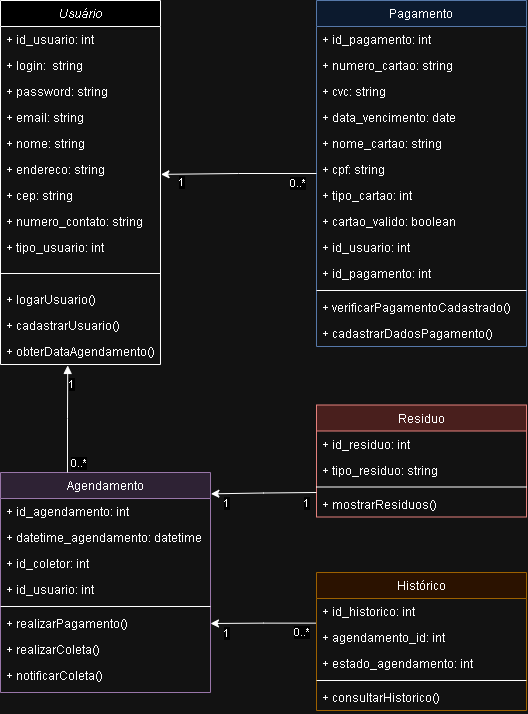

The diagram above was exported from draw.io. Its source (the exported page's mxGraphModel, read from the mxfile embedded in the PNG):
<mxGraphModel dx="1793" dy="933" grid="1" gridSize="10" guides="1" tooltips="1" connect="1" arrows="1" fold="1" page="1" pageScale="1" pageWidth="827" pageHeight="1169" math="0" shadow="0">
  <root>
    <mxCell id="WIyWlLk6GJQsqaUBKTNV-0" />
    <mxCell id="WIyWlLk6GJQsqaUBKTNV-1" parent="WIyWlLk6GJQsqaUBKTNV-0" />
    <mxCell id="zkfFHV4jXpPFQw0GAbJ--0" value="Usuário" style="swimlane;fontStyle=2;align=center;verticalAlign=top;childLayout=stackLayout;horizontal=1;startSize=26;horizontalStack=0;resizeParent=1;resizeLast=0;collapsible=1;marginBottom=0;rounded=0;shadow=0;strokeWidth=1;" parent="WIyWlLk6GJQsqaUBKTNV-1" vertex="1">
      <mxGeometry x="364" y="68" width="160" height="364" as="geometry">
        <mxRectangle x="230" y="140" width="160" height="26" as="alternateBounds" />
      </mxGeometry>
    </mxCell>
    <mxCell id="zkfFHV4jXpPFQw0GAbJ--1" value="+ id_usuario: int" style="text;align=left;verticalAlign=top;spacingLeft=4;spacingRight=4;overflow=hidden;rotatable=0;points=[[0,0.5],[1,0.5]];portConstraint=eastwest;" parent="zkfFHV4jXpPFQw0GAbJ--0" vertex="1">
      <mxGeometry y="26" width="160" height="26" as="geometry" />
    </mxCell>
    <mxCell id="zkfFHV4jXpPFQw0GAbJ--2" value="+ login:  string" style="text;align=left;verticalAlign=top;spacingLeft=4;spacingRight=4;overflow=hidden;rotatable=0;points=[[0,0.5],[1,0.5]];portConstraint=eastwest;rounded=0;shadow=0;html=0;" parent="zkfFHV4jXpPFQw0GAbJ--0" vertex="1">
      <mxGeometry y="52" width="160" height="26" as="geometry" />
    </mxCell>
    <mxCell id="zkfFHV4jXpPFQw0GAbJ--3" value="+ password: string" style="text;align=left;verticalAlign=top;spacingLeft=4;spacingRight=4;overflow=hidden;rotatable=0;points=[[0,0.5],[1,0.5]];portConstraint=eastwest;rounded=0;shadow=0;html=0;container=1;" parent="zkfFHV4jXpPFQw0GAbJ--0" vertex="1">
      <mxGeometry y="78" width="160" height="26" as="geometry" />
    </mxCell>
    <mxCell id="soA7-zTQxOU9ZDhba6Hv-11" value="+ email: string" style="text;align=left;verticalAlign=top;spacingLeft=4;spacingRight=4;overflow=hidden;rotatable=0;points=[[0,0.5],[1,0.5]];portConstraint=eastwest;rounded=0;shadow=0;html=0;" vertex="1" parent="zkfFHV4jXpPFQw0GAbJ--0">
      <mxGeometry y="104" width="160" height="26" as="geometry" />
    </mxCell>
    <mxCell id="soA7-zTQxOU9ZDhba6Hv-12" value="+ nome: string" style="text;align=left;verticalAlign=top;spacingLeft=4;spacingRight=4;overflow=hidden;rotatable=0;points=[[0,0.5],[1,0.5]];portConstraint=eastwest;rounded=0;shadow=0;html=0;" vertex="1" parent="zkfFHV4jXpPFQw0GAbJ--0">
      <mxGeometry y="130" width="160" height="26" as="geometry" />
    </mxCell>
    <mxCell id="soA7-zTQxOU9ZDhba6Hv-14" value="+ endereco: string" style="text;align=left;verticalAlign=top;spacingLeft=4;spacingRight=4;overflow=hidden;rotatable=0;points=[[0,0.5],[1,0.5]];portConstraint=eastwest;rounded=0;shadow=0;html=0;" vertex="1" parent="zkfFHV4jXpPFQw0GAbJ--0">
      <mxGeometry y="156" width="160" height="26" as="geometry" />
    </mxCell>
    <mxCell id="soA7-zTQxOU9ZDhba6Hv-15" value="+ cep: string" style="text;align=left;verticalAlign=top;spacingLeft=4;spacingRight=4;overflow=hidden;rotatable=0;points=[[0,0.5],[1,0.5]];portConstraint=eastwest;rounded=0;shadow=0;html=0;" vertex="1" parent="zkfFHV4jXpPFQw0GAbJ--0">
      <mxGeometry y="182" width="160" height="26" as="geometry" />
    </mxCell>
    <mxCell id="soA7-zTQxOU9ZDhba6Hv-16" value="+ numero_contato: string" style="text;align=left;verticalAlign=top;spacingLeft=4;spacingRight=4;overflow=hidden;rotatable=0;points=[[0,0.5],[1,0.5]];portConstraint=eastwest;rounded=0;shadow=0;html=0;" vertex="1" parent="zkfFHV4jXpPFQw0GAbJ--0">
      <mxGeometry y="208" width="160" height="26" as="geometry" />
    </mxCell>
    <mxCell id="soA7-zTQxOU9ZDhba6Hv-17" value="+ tipo_usuario: int" style="text;align=left;verticalAlign=top;spacingLeft=4;spacingRight=4;overflow=hidden;rotatable=0;points=[[0,0.5],[1,0.5]];portConstraint=eastwest;rounded=0;shadow=0;html=0;" vertex="1" parent="zkfFHV4jXpPFQw0GAbJ--0">
      <mxGeometry y="234" width="160" height="26" as="geometry" />
    </mxCell>
    <mxCell id="zkfFHV4jXpPFQw0GAbJ--4" value="" style="line;html=1;strokeWidth=1;align=left;verticalAlign=middle;spacingTop=-1;spacingLeft=3;spacingRight=3;rotatable=0;labelPosition=right;points=[];portConstraint=eastwest;" parent="zkfFHV4jXpPFQw0GAbJ--0" vertex="1">
      <mxGeometry y="260" width="160" height="26" as="geometry" />
    </mxCell>
    <mxCell id="zkfFHV4jXpPFQw0GAbJ--5" value="+ logarUsuario()" style="text;align=left;verticalAlign=top;spacingLeft=4;spacingRight=4;overflow=hidden;rotatable=0;points=[[0,0.5],[1,0.5]];portConstraint=eastwest;" parent="zkfFHV4jXpPFQw0GAbJ--0" vertex="1">
      <mxGeometry y="286" width="160" height="26" as="geometry" />
    </mxCell>
    <mxCell id="soA7-zTQxOU9ZDhba6Hv-20" value="+ cadastrarUsuario()" style="text;align=left;verticalAlign=top;spacingLeft=4;spacingRight=4;overflow=hidden;rotatable=0;points=[[0,0.5],[1,0.5]];portConstraint=eastwest;" vertex="1" parent="zkfFHV4jXpPFQw0GAbJ--0">
      <mxGeometry y="312" width="160" height="26" as="geometry" />
    </mxCell>
    <mxCell id="soA7-zTQxOU9ZDhba6Hv-21" value="+ obterDataAgendamento()" style="text;align=left;verticalAlign=top;spacingLeft=4;spacingRight=4;overflow=hidden;rotatable=0;points=[[0,0.5],[1,0.5]];portConstraint=eastwest;" vertex="1" parent="zkfFHV4jXpPFQw0GAbJ--0">
      <mxGeometry y="338" width="160" height="26" as="geometry" />
    </mxCell>
    <mxCell id="zkfFHV4jXpPFQw0GAbJ--17" value="Pagamento" style="swimlane;fontStyle=0;align=center;verticalAlign=top;childLayout=stackLayout;horizontal=1;startSize=26;horizontalStack=0;resizeParent=1;resizeLast=0;collapsible=1;marginBottom=0;rounded=0;shadow=0;strokeWidth=1;fillColor=#dae8fc;strokeColor=#6c8ebf;" parent="WIyWlLk6GJQsqaUBKTNV-1" vertex="1">
      <mxGeometry x="680" y="68" width="210" height="346" as="geometry">
        <mxRectangle x="550" y="140" width="160" height="26" as="alternateBounds" />
      </mxGeometry>
    </mxCell>
    <mxCell id="zkfFHV4jXpPFQw0GAbJ--18" value="+ id_pagamento: int" style="text;align=left;verticalAlign=top;spacingLeft=4;spacingRight=4;overflow=hidden;rotatable=0;points=[[0,0.5],[1,0.5]];portConstraint=eastwest;" parent="zkfFHV4jXpPFQw0GAbJ--17" vertex="1">
      <mxGeometry y="26" width="210" height="26" as="geometry" />
    </mxCell>
    <mxCell id="soA7-zTQxOU9ZDhba6Hv-23" value="+ numero_cartao: string" style="text;align=left;verticalAlign=top;spacingLeft=4;spacingRight=4;overflow=hidden;rotatable=0;points=[[0,0.5],[1,0.5]];portConstraint=eastwest;" vertex="1" parent="zkfFHV4jXpPFQw0GAbJ--17">
      <mxGeometry y="52" width="210" height="26" as="geometry" />
    </mxCell>
    <mxCell id="soA7-zTQxOU9ZDhba6Hv-24" value="+ cvc: string" style="text;align=left;verticalAlign=top;spacingLeft=4;spacingRight=4;overflow=hidden;rotatable=0;points=[[0,0.5],[1,0.5]];portConstraint=eastwest;" vertex="1" parent="zkfFHV4jXpPFQw0GAbJ--17">
      <mxGeometry y="78" width="210" height="26" as="geometry" />
    </mxCell>
    <mxCell id="soA7-zTQxOU9ZDhba6Hv-25" value="+ data_vencimento: date" style="text;align=left;verticalAlign=top;spacingLeft=4;spacingRight=4;overflow=hidden;rotatable=0;points=[[0,0.5],[1,0.5]];portConstraint=eastwest;" vertex="1" parent="zkfFHV4jXpPFQw0GAbJ--17">
      <mxGeometry y="104" width="210" height="26" as="geometry" />
    </mxCell>
    <mxCell id="soA7-zTQxOU9ZDhba6Hv-42" value="+ nome_cartao: string" style="text;align=left;verticalAlign=top;spacingLeft=4;spacingRight=4;overflow=hidden;rotatable=0;points=[[0,0.5],[1,0.5]];portConstraint=eastwest;" vertex="1" parent="zkfFHV4jXpPFQw0GAbJ--17">
      <mxGeometry y="130" width="210" height="26" as="geometry" />
    </mxCell>
    <mxCell id="soA7-zTQxOU9ZDhba6Hv-52" value="+ cpf: string" style="text;align=left;verticalAlign=top;spacingLeft=4;spacingRight=4;overflow=hidden;rotatable=0;points=[[0,0.5],[1,0.5]];portConstraint=eastwest;" vertex="1" parent="zkfFHV4jXpPFQw0GAbJ--17">
      <mxGeometry y="156" width="210" height="26" as="geometry" />
    </mxCell>
    <mxCell id="soA7-zTQxOU9ZDhba6Hv-53" value="+ tipo_cartao: int" style="text;align=left;verticalAlign=top;spacingLeft=4;spacingRight=4;overflow=hidden;rotatable=0;points=[[0,0.5],[1,0.5]];portConstraint=eastwest;" vertex="1" parent="zkfFHV4jXpPFQw0GAbJ--17">
      <mxGeometry y="182" width="210" height="26" as="geometry" />
    </mxCell>
    <mxCell id="soA7-zTQxOU9ZDhba6Hv-56" value="+ cartao_valido: boolean" style="text;align=left;verticalAlign=top;spacingLeft=4;spacingRight=4;overflow=hidden;rotatable=0;points=[[0,0.5],[1,0.5]];portConstraint=eastwest;" vertex="1" parent="zkfFHV4jXpPFQw0GAbJ--17">
      <mxGeometry y="208" width="210" height="26" as="geometry" />
    </mxCell>
    <mxCell id="soA7-zTQxOU9ZDhba6Hv-55" value="+ id_usuario: int" style="text;align=left;verticalAlign=top;spacingLeft=4;spacingRight=4;overflow=hidden;rotatable=0;points=[[0,0.5],[1,0.5]];portConstraint=eastwest;" vertex="1" parent="zkfFHV4jXpPFQw0GAbJ--17">
      <mxGeometry y="234" width="210" height="26" as="geometry" />
    </mxCell>
    <mxCell id="soA7-zTQxOU9ZDhba6Hv-54" value="+ id_pagamento: int" style="text;align=left;verticalAlign=top;spacingLeft=4;spacingRight=4;overflow=hidden;rotatable=0;points=[[0,0.5],[1,0.5]];portConstraint=eastwest;" vertex="1" parent="zkfFHV4jXpPFQw0GAbJ--17">
      <mxGeometry y="260" width="210" height="26" as="geometry" />
    </mxCell>
    <mxCell id="zkfFHV4jXpPFQw0GAbJ--23" value="" style="line;html=1;strokeWidth=1;align=left;verticalAlign=middle;spacingTop=-1;spacingLeft=3;spacingRight=3;rotatable=0;labelPosition=right;points=[];portConstraint=eastwest;" parent="zkfFHV4jXpPFQw0GAbJ--17" vertex="1">
      <mxGeometry y="286" width="210" height="8" as="geometry" />
    </mxCell>
    <mxCell id="zkfFHV4jXpPFQw0GAbJ--25" value="+ verificarPagamentoCadastrado()" style="text;align=left;verticalAlign=top;spacingLeft=4;spacingRight=4;overflow=hidden;rotatable=0;points=[[0,0.5],[1,0.5]];portConstraint=eastwest;" parent="zkfFHV4jXpPFQw0GAbJ--17" vertex="1">
      <mxGeometry y="294" width="210" height="26" as="geometry" />
    </mxCell>
    <mxCell id="soA7-zTQxOU9ZDhba6Hv-22" value="+ cadastrarDadosPagamento()" style="text;align=left;verticalAlign=top;spacingLeft=4;spacingRight=4;overflow=hidden;rotatable=0;points=[[0,0.5],[1,0.5]];portConstraint=eastwest;" vertex="1" parent="zkfFHV4jXpPFQw0GAbJ--17">
      <mxGeometry y="320" width="210" height="26" as="geometry" />
    </mxCell>
    <mxCell id="soA7-zTQxOU9ZDhba6Hv-57" value="Agendamento" style="swimlane;fontStyle=0;align=center;verticalAlign=top;childLayout=stackLayout;horizontal=1;startSize=26;horizontalStack=0;resizeParent=1;resizeLast=0;collapsible=1;marginBottom=0;rounded=0;shadow=0;strokeWidth=1;fillColor=#e1d5e7;strokeColor=#9673a6;" vertex="1" parent="WIyWlLk6GJQsqaUBKTNV-1">
      <mxGeometry x="364" y="540" width="210" height="220" as="geometry">
        <mxRectangle x="550" y="140" width="160" height="26" as="alternateBounds" />
      </mxGeometry>
    </mxCell>
    <mxCell id="soA7-zTQxOU9ZDhba6Hv-58" value="+ id_agendamento: int" style="text;align=left;verticalAlign=top;spacingLeft=4;spacingRight=4;overflow=hidden;rotatable=0;points=[[0,0.5],[1,0.5]];portConstraint=eastwest;" vertex="1" parent="soA7-zTQxOU9ZDhba6Hv-57">
      <mxGeometry y="26" width="210" height="26" as="geometry" />
    </mxCell>
    <mxCell id="soA7-zTQxOU9ZDhba6Hv-59" value="+ datetime_agendamento: datetime" style="text;align=left;verticalAlign=top;spacingLeft=4;spacingRight=4;overflow=hidden;rotatable=0;points=[[0,0.5],[1,0.5]];portConstraint=eastwest;" vertex="1" parent="soA7-zTQxOU9ZDhba6Hv-57">
      <mxGeometry y="52" width="210" height="26" as="geometry" />
    </mxCell>
    <mxCell id="soA7-zTQxOU9ZDhba6Hv-60" value="+ id_coletor: int" style="text;align=left;verticalAlign=top;spacingLeft=4;spacingRight=4;overflow=hidden;rotatable=0;points=[[0,0.5],[1,0.5]];portConstraint=eastwest;" vertex="1" parent="soA7-zTQxOU9ZDhba6Hv-57">
      <mxGeometry y="78" width="210" height="26" as="geometry" />
    </mxCell>
    <mxCell id="soA7-zTQxOU9ZDhba6Hv-61" value="+ id_usuario: int" style="text;align=left;verticalAlign=top;spacingLeft=4;spacingRight=4;overflow=hidden;rotatable=0;points=[[0,0.5],[1,0.5]];portConstraint=eastwest;" vertex="1" parent="soA7-zTQxOU9ZDhba6Hv-57">
      <mxGeometry y="104" width="210" height="26" as="geometry" />
    </mxCell>
    <mxCell id="soA7-zTQxOU9ZDhba6Hv-68" value="" style="line;html=1;strokeWidth=1;align=left;verticalAlign=middle;spacingTop=-1;spacingLeft=3;spacingRight=3;rotatable=0;labelPosition=right;points=[];portConstraint=eastwest;" vertex="1" parent="soA7-zTQxOU9ZDhba6Hv-57">
      <mxGeometry y="130" width="210" height="8" as="geometry" />
    </mxCell>
    <mxCell id="soA7-zTQxOU9ZDhba6Hv-69" value="+ realizarPagamento()" style="text;align=left;verticalAlign=top;spacingLeft=4;spacingRight=4;overflow=hidden;rotatable=0;points=[[0,0.5],[1,0.5]];portConstraint=eastwest;" vertex="1" parent="soA7-zTQxOU9ZDhba6Hv-57">
      <mxGeometry y="138" width="210" height="26" as="geometry" />
    </mxCell>
    <mxCell id="soA7-zTQxOU9ZDhba6Hv-70" value="+ realizarColeta()" style="text;align=left;verticalAlign=top;spacingLeft=4;spacingRight=4;overflow=hidden;rotatable=0;points=[[0,0.5],[1,0.5]];portConstraint=eastwest;" vertex="1" parent="soA7-zTQxOU9ZDhba6Hv-57">
      <mxGeometry y="164" width="210" height="26" as="geometry" />
    </mxCell>
    <mxCell id="soA7-zTQxOU9ZDhba6Hv-71" value="+ notificarColeta()" style="text;align=left;verticalAlign=top;spacingLeft=4;spacingRight=4;overflow=hidden;rotatable=0;points=[[0,0.5],[1,0.5]];portConstraint=eastwest;" vertex="1" parent="soA7-zTQxOU9ZDhba6Hv-57">
      <mxGeometry y="190" width="210" height="26" as="geometry" />
    </mxCell>
    <mxCell id="soA7-zTQxOU9ZDhba6Hv-72" value="Residuo" style="swimlane;fontStyle=0;align=center;verticalAlign=top;childLayout=stackLayout;horizontal=1;startSize=26;horizontalStack=0;resizeParent=1;resizeLast=0;collapsible=1;marginBottom=0;rounded=0;shadow=0;strokeWidth=1;fillColor=#f8cecc;strokeColor=#b85450;" vertex="1" parent="WIyWlLk6GJQsqaUBKTNV-1">
      <mxGeometry x="680" y="472.5" width="210" height="112" as="geometry">
        <mxRectangle x="550" y="140" width="160" height="26" as="alternateBounds" />
      </mxGeometry>
    </mxCell>
    <mxCell id="soA7-zTQxOU9ZDhba6Hv-73" value="+ id_residuo: int" style="text;align=left;verticalAlign=top;spacingLeft=4;spacingRight=4;overflow=hidden;rotatable=0;points=[[0,0.5],[1,0.5]];portConstraint=eastwest;" vertex="1" parent="soA7-zTQxOU9ZDhba6Hv-72">
      <mxGeometry y="26" width="210" height="26" as="geometry" />
    </mxCell>
    <mxCell id="soA7-zTQxOU9ZDhba6Hv-74" value="+ tipo_residuo: string" style="text;align=left;verticalAlign=top;spacingLeft=4;spacingRight=4;overflow=hidden;rotatable=0;points=[[0,0.5],[1,0.5]];portConstraint=eastwest;" vertex="1" parent="soA7-zTQxOU9ZDhba6Hv-72">
      <mxGeometry y="52" width="210" height="26" as="geometry" />
    </mxCell>
    <mxCell id="soA7-zTQxOU9ZDhba6Hv-77" value="" style="line;html=1;strokeWidth=1;align=left;verticalAlign=middle;spacingTop=-1;spacingLeft=3;spacingRight=3;rotatable=0;labelPosition=right;points=[];portConstraint=eastwest;" vertex="1" parent="soA7-zTQxOU9ZDhba6Hv-72">
      <mxGeometry y="78" width="210" height="8" as="geometry" />
    </mxCell>
    <mxCell id="soA7-zTQxOU9ZDhba6Hv-78" value="+ mostrarResiduos()" style="text;align=left;verticalAlign=top;spacingLeft=4;spacingRight=4;overflow=hidden;rotatable=0;points=[[0,0.5],[1,0.5]];portConstraint=eastwest;" vertex="1" parent="soA7-zTQxOU9ZDhba6Hv-72">
      <mxGeometry y="86" width="210" height="26" as="geometry" />
    </mxCell>
    <mxCell id="soA7-zTQxOU9ZDhba6Hv-101" style="edgeStyle=orthogonalEdgeStyle;rounded=0;orthogonalLoop=1;jettySize=auto;html=1;entryX=1;entryY=0.5;entryDx=0;entryDy=0;exitX=-0.003;exitY=-0.052;exitDx=0;exitDy=0;exitPerimeter=0;" edge="1" parent="WIyWlLk6GJQsqaUBKTNV-1" source="soA7-zTQxOU9ZDhba6Hv-83" target="soA7-zTQxOU9ZDhba6Hv-69">
      <mxGeometry relative="1" as="geometry" />
    </mxCell>
    <mxCell id="soA7-zTQxOU9ZDhba6Hv-102" value="1" style="edgeLabel;html=1;align=center;verticalAlign=middle;resizable=0;points=[];" vertex="1" connectable="0" parent="soA7-zTQxOU9ZDhba6Hv-101">
      <mxGeometry x="0.7121" relative="1" as="geometry">
        <mxPoint y="9" as="offset" />
      </mxGeometry>
    </mxCell>
    <mxCell id="soA7-zTQxOU9ZDhba6Hv-103" value="0..*" style="edgeLabel;html=1;align=center;verticalAlign=middle;resizable=0;points=[];" vertex="1" connectable="0" parent="soA7-zTQxOU9ZDhba6Hv-101">
      <mxGeometry x="-0.7154" relative="1" as="geometry">
        <mxPoint y="9" as="offset" />
      </mxGeometry>
    </mxCell>
    <mxCell id="soA7-zTQxOU9ZDhba6Hv-81" value="Histórico" style="swimlane;fontStyle=0;align=center;verticalAlign=top;childLayout=stackLayout;horizontal=1;startSize=26;horizontalStack=0;resizeParent=1;resizeLast=0;collapsible=1;marginBottom=0;rounded=0;shadow=0;strokeWidth=1;fillColor=#ffe6cc;strokeColor=#d79b00;" vertex="1" parent="WIyWlLk6GJQsqaUBKTNV-1">
      <mxGeometry x="680" y="640" width="210" height="138" as="geometry">
        <mxRectangle x="550" y="140" width="160" height="26" as="alternateBounds" />
      </mxGeometry>
    </mxCell>
    <mxCell id="soA7-zTQxOU9ZDhba6Hv-82" value="+ id_historico: int" style="text;align=left;verticalAlign=top;spacingLeft=4;spacingRight=4;overflow=hidden;rotatable=0;points=[[0,0.5],[1,0.5]];portConstraint=eastwest;" vertex="1" parent="soA7-zTQxOU9ZDhba6Hv-81">
      <mxGeometry y="26" width="210" height="26" as="geometry" />
    </mxCell>
    <mxCell id="soA7-zTQxOU9ZDhba6Hv-83" value="+ agendamento_id: int" style="text;align=left;verticalAlign=top;spacingLeft=4;spacingRight=4;overflow=hidden;rotatable=0;points=[[0,0.5],[1,0.5]];portConstraint=eastwest;" vertex="1" parent="soA7-zTQxOU9ZDhba6Hv-81">
      <mxGeometry y="52" width="210" height="26" as="geometry" />
    </mxCell>
    <mxCell id="soA7-zTQxOU9ZDhba6Hv-86" value="+ estado_agendamento: int" style="text;align=left;verticalAlign=top;spacingLeft=4;spacingRight=4;overflow=hidden;rotatable=0;points=[[0,0.5],[1,0.5]];portConstraint=eastwest;" vertex="1" parent="soA7-zTQxOU9ZDhba6Hv-81">
      <mxGeometry y="78" width="210" height="26" as="geometry" />
    </mxCell>
    <mxCell id="soA7-zTQxOU9ZDhba6Hv-84" value="" style="line;html=1;strokeWidth=1;align=left;verticalAlign=middle;spacingTop=-1;spacingLeft=3;spacingRight=3;rotatable=0;labelPosition=right;points=[];portConstraint=eastwest;" vertex="1" parent="soA7-zTQxOU9ZDhba6Hv-81">
      <mxGeometry y="104" width="210" height="8" as="geometry" />
    </mxCell>
    <mxCell id="soA7-zTQxOU9ZDhba6Hv-85" value="+ consultarHistorico()" style="text;align=left;verticalAlign=top;spacingLeft=4;spacingRight=4;overflow=hidden;rotatable=0;points=[[0,0.5],[1,0.5]];portConstraint=eastwest;" vertex="1" parent="soA7-zTQxOU9ZDhba6Hv-81">
      <mxGeometry y="112" width="210" height="26" as="geometry" />
    </mxCell>
    <mxCell id="soA7-zTQxOU9ZDhba6Hv-93" value="" style="endArrow=block;endFill=1;html=1;edgeStyle=orthogonalEdgeStyle;align=left;verticalAlign=top;rounded=0;exitX=0.319;exitY=0;exitDx=0;exitDy=0;exitPerimeter=0;entryX=0.42;entryY=1.036;entryDx=0;entryDy=0;entryPerimeter=0;" edge="1" parent="WIyWlLk6GJQsqaUBKTNV-1" source="soA7-zTQxOU9ZDhba6Hv-57" target="soA7-zTQxOU9ZDhba6Hv-21">
      <mxGeometry x="-1" relative="1" as="geometry">
        <mxPoint x="430" y="550" as="sourcePoint" />
        <mxPoint x="590" y="550" as="targetPoint" />
        <mxPoint as="offset" />
      </mxGeometry>
    </mxCell>
    <mxCell id="soA7-zTQxOU9ZDhba6Hv-94" value="1" style="edgeLabel;resizable=0;html=1;align=left;verticalAlign=bottom;" connectable="0" vertex="1" parent="soA7-zTQxOU9ZDhba6Hv-93">
      <mxGeometry x="-1" relative="1" as="geometry">
        <mxPoint y="-80" as="offset" />
      </mxGeometry>
    </mxCell>
    <mxCell id="soA7-zTQxOU9ZDhba6Hv-96" value="0..*" style="edgeLabel;resizable=0;html=1;align=left;verticalAlign=bottom;" connectable="0" vertex="1" parent="WIyWlLk6GJQsqaUBKTNV-1">
      <mxGeometry x="444" y="460" as="geometry">
        <mxPoint x="-11" y="79" as="offset" />
      </mxGeometry>
    </mxCell>
    <mxCell id="soA7-zTQxOU9ZDhba6Hv-97" style="edgeStyle=orthogonalEdgeStyle;rounded=0;orthogonalLoop=1;jettySize=auto;html=1;snapToPoint=0;entryX=1.002;entryY=0.097;entryDx=0;entryDy=0;entryPerimeter=0;" edge="1" parent="WIyWlLk6GJQsqaUBKTNV-1" target="soA7-zTQxOU9ZDhba6Hv-57">
      <mxGeometry relative="1" as="geometry">
        <mxPoint x="680" y="560" as="sourcePoint" />
        <mxPoint x="580" y="580" as="targetPoint" />
      </mxGeometry>
    </mxCell>
    <mxCell id="soA7-zTQxOU9ZDhba6Hv-99" value="1" style="edgeLabel;html=1;align=center;verticalAlign=middle;resizable=0;points=[];" vertex="1" connectable="0" parent="soA7-zTQxOU9ZDhba6Hv-97">
      <mxGeometry x="-0.8925" y="-1" relative="1" as="geometry">
        <mxPoint x="-4" y="11" as="offset" />
      </mxGeometry>
    </mxCell>
    <mxCell id="soA7-zTQxOU9ZDhba6Hv-100" value="1" style="edgeLabel;html=1;align=center;verticalAlign=middle;resizable=0;points=[];" vertex="1" connectable="0" parent="soA7-zTQxOU9ZDhba6Hv-97">
      <mxGeometry x="0.7861" relative="1" as="geometry">
        <mxPoint x="4" y="9" as="offset" />
      </mxGeometry>
    </mxCell>
    <mxCell id="soA7-zTQxOU9ZDhba6Hv-104" style="edgeStyle=orthogonalEdgeStyle;rounded=0;orthogonalLoop=1;jettySize=auto;html=1;entryX=1.003;entryY=0.687;entryDx=0;entryDy=0;entryPerimeter=0;" edge="1" parent="WIyWlLk6GJQsqaUBKTNV-1" source="zkfFHV4jXpPFQw0GAbJ--17" target="soA7-zTQxOU9ZDhba6Hv-14">
      <mxGeometry relative="1" as="geometry" />
    </mxCell>
    <mxCell id="soA7-zTQxOU9ZDhba6Hv-105" value="1" style="edgeLabel;html=1;align=center;verticalAlign=middle;resizable=0;points=[];" vertex="1" connectable="0" parent="soA7-zTQxOU9ZDhba6Hv-104">
      <mxGeometry x="0.75" relative="1" as="geometry">
        <mxPoint y="8" as="offset" />
      </mxGeometry>
    </mxCell>
    <mxCell id="soA7-zTQxOU9ZDhba6Hv-106" value="0..*" style="edgeLabel;html=1;align=center;verticalAlign=middle;resizable=0;points=[];" vertex="1" connectable="0" parent="soA7-zTQxOU9ZDhba6Hv-104">
      <mxGeometry x="-0.8884" relative="1" as="geometry">
        <mxPoint x="-11" y="9" as="offset" />
      </mxGeometry>
    </mxCell>
  </root>
</mxGraphModel>